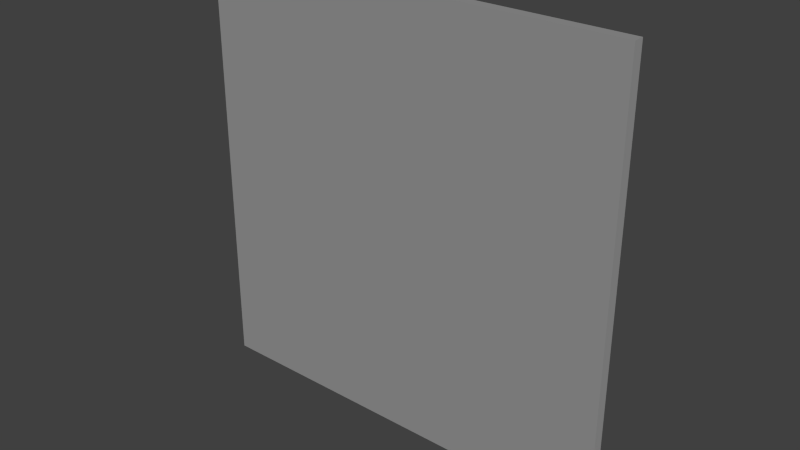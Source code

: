 # Source: platform1-panel.blend  (saved by Blender 2.69.0; exported with 4.5.12 LTS)
import bpy
from mathutils import Matrix  # noqa: F401  (used for matrix-valued properties, if any)

bpy.ops.wm.read_factory_settings(use_empty=True)
scene = bpy.context.scene
scene.name = 'Scene'

# ---- collections
col_collection_1 = bpy.data.collections.new('Collection 1'); scene.collection.children.link(col_collection_1)

# ---- materials (node trees are filled in below, after node groups)
mat_material = bpy.data.materials.new('Material')
mat_material.alpha_threshold = 0.0
mat_material.use_transparent_shadow = False
mat_material.preview_render_type = 'CUBE'
mat_material.roughness = 0.5
mat_material.line_color = (0.0, 0.0, 0.0, 1.0)

# ---- material node trees

# ---- world
world_world = bpy.data.worlds.new('World'); scene.world = world_world
world_world.color = (0.05088, 0.05088, 0.05088)
world_world.use_sun_shadow = False
world_world.sun_shadow_jitter_overblur = 0.0
world_world.cycles.sampling_method = 'MANUAL'
world_world.cycles.sample_map_resolution = 256

# ---- lights
light_lamp = bpy.data.lights.new('Lamp', 'SUN')
light_lamp.transmission_factor = 0.0
light_lamp.cutoff_distance = 30.0
light_lamp.angle = 0.1993
light_lamp.energy = 1.0
light_lamp.shadow_buffer_clip_start = 1.001
light_lamp.shadow_soft_size = 0.1
light_lamp.shadow_cascade_max_distance = 1000.0
light_lamp.cycles.use_multiple_importance_sampling = False

# ---- meshes
me_cube = bpy.data.meshes.new('Cube')
me_cube.from_pydata([(1.0, 1.0, -1.0), (1.0, -1.0, -1.0), (-1.0, -1.0, -1.0), (-1.0, 1.0, -1.0), (1.0, 1.0, 1.0), (1.0, -1.0, 1.0), (-1.0, -1.0, 1.0), (-1.0, 1.0, 1.0)], [], [(0, 1, 2, 3), (4, 7, 6, 5), (0, 4, 5, 1), (1, 5, 6, 2), (2, 6, 7, 3), (4, 0, 3, 7)])
_uv = me_cube.uv_layers.new(name='UVMap')
_uv.uv.foreach_set('vector', [1.0, 0.0, 1.0, 0.0, 2.208e-07, 0.0, 4.417e-07, 0.0, 1.0, 1.0, 3.313e-07, 1.0, 0.0, 1.0, 1.0, 1.0, 1.0, 0.0, 1.0, 1.0, 1.0, 1.0, 1.0, 0.0, 1.0, 0.0, 1.0, 1.0, 0.0, 1.0, 0.0, 0.0, 2.208e-07, 0.0, 0.0, 1.0, 3.313e-07, 1.0, 4.417e-07, 0.0, 3.576e-07, 1.0, 3.576e-07, 0.0, 1.0, 0.0, 1.0, 1.0])
me_cube.materials.append(mat_material)
me_cube.use_remesh_preserve_volume = False
me_cube.use_remesh_preserve_attributes = False
me_cube.use_mirror_vertex_groups = False
me_cube.update()

# ---- objects
ob_cube = bpy.data.objects.new('Cube', me_cube)
ob_lamp = bpy.data.objects.new('Lamp', light_lamp)

# ---- transforms, parenting, visibility, modifiers, constraints
ob_cube.location = (0.0, 0.0, 4.0)
ob_cube.scale = (0.2, 0.005, 0.2)
ob_cube.lock_rotations_4d = False
ob_cube.empty_display_type = 'ARROWS'
ob_cube.lineart.crease_threshold = 0.0
ob_lamp.location = (4.076, 1.005, 5.904)
ob_lamp.rotation_euler = (0.878, 0.321, 0.4818)
ob_lamp.lock_rotations_4d = False
ob_lamp.empty_display_type = 'ARROWS'
ob_lamp.color = (0.0, 0.0, 0.0, 0.0)
ob_lamp.lineart.crease_threshold = 0.0

# ---- collection membership
col_collection_1.objects.link(ob_cube)
col_collection_1.objects.link(ob_lamp)

# ---- scene / render settings (as saved in the file)
scene.frame_start = 1; scene.frame_end = 250; scene.frame_set(1)
scene.render.engine = 'BLENDER_EEVEE_NEXT'
scene.render.image_settings.compression = 90
scene.render.resolution_percentage = 50
scene.render.dither_intensity = 0.0
scene.cycles.use_denoising = False
scene.cycles.samples = 10
scene.cycles.sampling_pattern = 'TABULATED_SOBOL'
scene.cycles.light_sampling_threshold = 0.0
scene.cycles.use_adaptive_sampling = False
scene.cycles.use_light_tree = False
scene.cycles.blur_glossy = 0.0
scene.cycles.volume_bounces = 1
scene.cycles.pixel_filter_type = 'GAUSSIAN'
scene.cycles.sample_clamp_indirect = 0.0
scene.view_settings.view_transform = 'Standard'
bpy.context.view_layer.update()

# ---- added for rendering (the .blend has no active camera): camera
cam_auto = bpy.data.cameras.new('AutoCamera')
cam_auto.lens = 50.0
cam_auto.sensor_width = 36.0
cam_auto.clip_end = 1000.0
ob_auto_camera = bpy.data.objects.new('AutoCamera', cam_auto)
scene.collection.objects.link(ob_auto_camera)
ob_auto_camera.location = (0.523468, -0.628161, 4.41877)
ob_auto_camera.rotation_euler = (1.09748, -7.21219e-08, 0.694738)
scene.camera = ob_auto_camera
bpy.context.view_layer.update()
